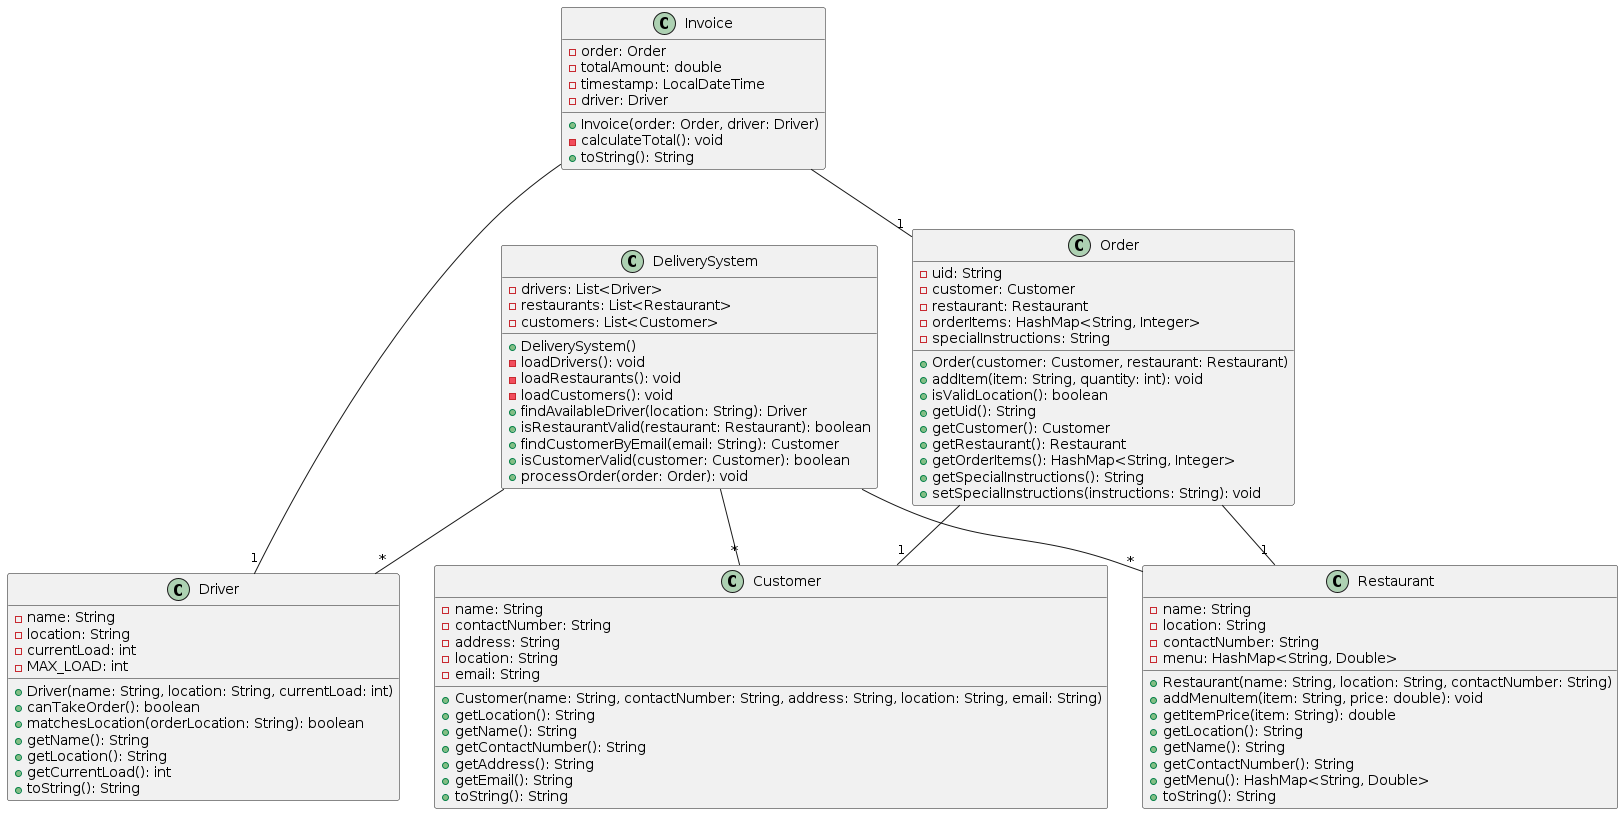

The diagram above was rendered by PlantUML. Its source (embedded in the PNG):
@startuml diagram

class Customer {
  -name: String
  -contactNumber: String
  -address: String
  -location: String
  -email: String
  +Customer(name: String, contactNumber: String, address: String, location: String, email: String)
  +getLocation(): String
  +getName(): String
  +getContactNumber(): String
  +getAddress(): String
  +getEmail(): String
  +toString(): String
}

class Restaurant {
  -name: String
  -location: String
  -contactNumber: String
  -menu: HashMap<String, Double>
  +Restaurant(name: String, location: String, contactNumber: String)
  +addMenuItem(item: String, price: double): void
  +getItemPrice(item: String): double
  +getLocation(): String
  +getName(): String
  +getContactNumber(): String
  +getMenu(): HashMap<String, Double>
  +toString(): String
}

class Order {
  -uid: String
  -customer: Customer
  -restaurant: Restaurant
  -orderItems: HashMap<String, Integer>
  -specialInstructions: String
  +Order(customer: Customer, restaurant: Restaurant)
  +addItem(item: String, quantity: int): void
  +isValidLocation(): boolean
  +getUid(): String
  +getCustomer(): Customer
  +getRestaurant(): Restaurant
  +getOrderItems(): HashMap<String, Integer>
  +getSpecialInstructions(): String
  +setSpecialInstructions(instructions: String): void
}

class Invoice {
  -order: Order
  -totalAmount: double
  -timestamp: LocalDateTime
  -driver: Driver
  +Invoice(order: Order, driver: Driver)
  -calculateTotal(): void
  +toString(): String
}

class Driver {
  -name: String
  -location: String
  -currentLoad: int
  -MAX_LOAD: int
  +Driver(name: String, location: String, currentLoad: int)
  +canTakeOrder(): boolean
  +matchesLocation(orderLocation: String): boolean
  +getName(): String
  +getLocation(): String
  +getCurrentLoad(): int
  +toString(): String
}

class DeliverySystem {
  -drivers: List<Driver>
  -restaurants: List<Restaurant>
  -customers: List<Customer>
  +DeliverySystem()
  -loadDrivers(): void
  -loadRestaurants(): void
  -loadCustomers(): void
  +findAvailableDriver(location: String): Driver
  +isRestaurantValid(restaurant: Restaurant): boolean
  +findCustomerByEmail(email: String): Customer
  +isCustomerValid(customer: Customer): boolean
  +processOrder(order: Order): void
}

DeliverySystem -- "*" Driver
DeliverySystem -- "*" Restaurant
DeliverySystem -- "*" Customer
Order -- "1" Customer
Order -- "1" Restaurant
Invoice -- "1" Order
Invoice -- "1" Driver

@enduml